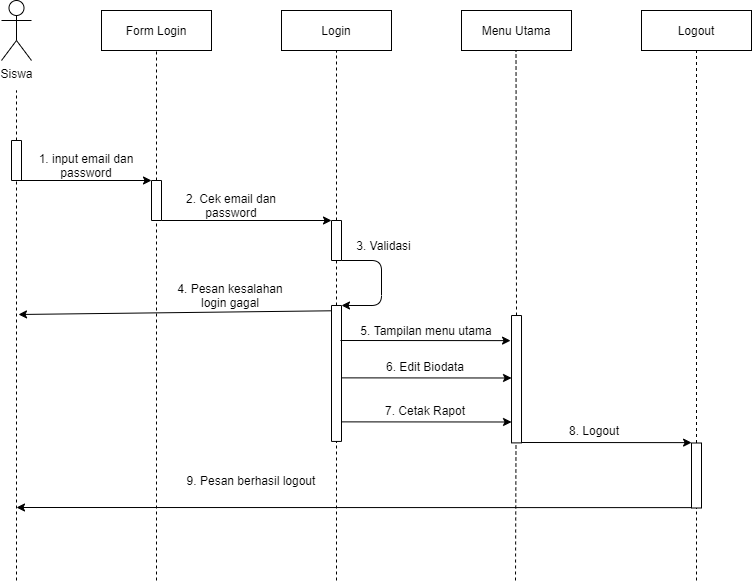

The diagram above was exported from draw.io. Its source (the exported page's mxGraphModel, read from the mxfile embedded in the PNG):
<mxGraphModel dx="1097" dy="699" grid="1" gridSize="10" guides="1" tooltips="1" connect="1" arrows="1" fold="1" page="1" pageScale="1" pageWidth="827" pageHeight="1169" math="0" shadow="0">
  <root>
    <mxCell id="-bmoF4FNjk6Al8Y-e0EL-0" />
    <mxCell id="-bmoF4FNjk6Al8Y-e0EL-1" parent="-bmoF4FNjk6Al8Y-e0EL-0" />
    <mxCell id="-bmoF4FNjk6Al8Y-e0EL-2" value="Siswa" style="shape=umlActor;verticalLabelPosition=bottom;verticalAlign=top;html=1;outlineConnect=0;" vertex="1" parent="-bmoF4FNjk6Al8Y-e0EL-1">
      <mxGeometry x="290" y="140" width="30" height="60" as="geometry" />
    </mxCell>
    <mxCell id="-bmoF4FNjk6Al8Y-e0EL-3" value="" style="rounded=0;whiteSpace=wrap;html=1;strokeWidth=1;fillColor=#FFFFFF;rotation=-90;" vertex="1" parent="-bmoF4FNjk6Al8Y-e0EL-1">
      <mxGeometry x="285" y="295" width="40" height="10" as="geometry" />
    </mxCell>
    <mxCell id="-bmoF4FNjk6Al8Y-e0EL-4" value="" style="endArrow=none;html=1;exitX=1;exitY=0.5;exitDx=0;exitDy=0;dashed=1;" edge="1" parent="-bmoF4FNjk6Al8Y-e0EL-1" source="-bmoF4FNjk6Al8Y-e0EL-3">
      <mxGeometry width="50" height="50" relative="1" as="geometry">
        <mxPoint x="435" y="380" as="sourcePoint" />
        <mxPoint x="304.9999999999998" y="229.9999999999999" as="targetPoint" />
      </mxGeometry>
    </mxCell>
    <mxCell id="-bmoF4FNjk6Al8Y-e0EL-5" value="" style="endArrow=none;html=1;dashed=1;entryX=0;entryY=0.5;entryDx=0;entryDy=0;" edge="1" parent="-bmoF4FNjk6Al8Y-e0EL-1" target="-bmoF4FNjk6Al8Y-e0EL-3">
      <mxGeometry width="50" height="50" relative="1" as="geometry">
        <mxPoint x="304.9999999999998" y="720" as="sourcePoint" />
        <mxPoint x="305" y="330" as="targetPoint" />
      </mxGeometry>
    </mxCell>
    <mxCell id="-bmoF4FNjk6Al8Y-e0EL-6" value="Form Login" style="rounded=0;whiteSpace=wrap;html=1;" vertex="1" parent="-bmoF4FNjk6Al8Y-e0EL-1">
      <mxGeometry x="390" y="150" width="110" height="40" as="geometry" />
    </mxCell>
    <mxCell id="-bmoF4FNjk6Al8Y-e0EL-7" value="" style="rounded=0;whiteSpace=wrap;html=1;strokeWidth=1;fillColor=#FFFFFF;rotation=-90;" vertex="1" parent="-bmoF4FNjk6Al8Y-e0EL-1">
      <mxGeometry x="425" y="335" width="40" height="10" as="geometry" />
    </mxCell>
    <mxCell id="-bmoF4FNjk6Al8Y-e0EL-8" value="" style="endArrow=none;html=1;exitX=1;exitY=0.5;exitDx=0;exitDy=0;dashed=1;entryX=0.5;entryY=1;entryDx=0;entryDy=0;" edge="1" parent="-bmoF4FNjk6Al8Y-e0EL-1" source="-bmoF4FNjk6Al8Y-e0EL-7" target="-bmoF4FNjk6Al8Y-e0EL-6">
      <mxGeometry width="50" height="50" relative="1" as="geometry">
        <mxPoint x="575" y="425" as="sourcePoint" />
        <mxPoint x="445" y="245" as="targetPoint" />
      </mxGeometry>
    </mxCell>
    <mxCell id="-bmoF4FNjk6Al8Y-e0EL-9" value="" style="endArrow=classic;html=1;exitX=0;exitY=0.75;exitDx=0;exitDy=0;entryX=1;entryY=0;entryDx=0;entryDy=0;" edge="1" parent="-bmoF4FNjk6Al8Y-e0EL-1" source="-bmoF4FNjk6Al8Y-e0EL-3" target="-bmoF4FNjk6Al8Y-e0EL-7">
      <mxGeometry width="50" height="50" relative="1" as="geometry">
        <mxPoint x="410" y="350" as="sourcePoint" />
        <mxPoint x="460" y="300" as="targetPoint" />
      </mxGeometry>
    </mxCell>
    <mxCell id="-bmoF4FNjk6Al8Y-e0EL-10" value="1. input email dan password" style="text;html=1;strokeColor=none;fillColor=none;align=center;verticalAlign=middle;whiteSpace=wrap;rounded=0;" vertex="1" parent="-bmoF4FNjk6Al8Y-e0EL-1">
      <mxGeometry x="325" y="295" width="100" height="20" as="geometry" />
    </mxCell>
    <mxCell id="-bmoF4FNjk6Al8Y-e0EL-11" value="" style="endArrow=none;html=1;dashed=1;entryX=0;entryY=0.5;entryDx=0;entryDy=0;" edge="1" parent="-bmoF4FNjk6Al8Y-e0EL-1" target="-bmoF4FNjk6Al8Y-e0EL-7">
      <mxGeometry width="50" height="50" relative="1" as="geometry">
        <mxPoint x="444.9999999999998" y="720" as="sourcePoint" />
        <mxPoint x="445" y="370" as="targetPoint" />
      </mxGeometry>
    </mxCell>
    <mxCell id="-bmoF4FNjk6Al8Y-e0EL-12" value="Login" style="rounded=0;whiteSpace=wrap;html=1;" vertex="1" parent="-bmoF4FNjk6Al8Y-e0EL-1">
      <mxGeometry x="570" y="150" width="110" height="40" as="geometry" />
    </mxCell>
    <mxCell id="-bmoF4FNjk6Al8Y-e0EL-13" value="" style="rounded=0;whiteSpace=wrap;html=1;strokeWidth=1;fillColor=#FFFFFF;rotation=-90;" vertex="1" parent="-bmoF4FNjk6Al8Y-e0EL-1">
      <mxGeometry x="605" y="375" width="40" height="10" as="geometry" />
    </mxCell>
    <mxCell id="-bmoF4FNjk6Al8Y-e0EL-14" value="" style="endArrow=none;html=1;exitX=1;exitY=0.5;exitDx=0;exitDy=0;dashed=1;entryX=0.5;entryY=1;entryDx=0;entryDy=0;" edge="1" parent="-bmoF4FNjk6Al8Y-e0EL-1" source="-bmoF4FNjk6Al8Y-e0EL-13">
      <mxGeometry width="50" height="50" relative="1" as="geometry">
        <mxPoint x="755" y="425" as="sourcePoint" />
        <mxPoint x="624.9999999999998" y="189.9999999999999" as="targetPoint" />
      </mxGeometry>
    </mxCell>
    <mxCell id="-bmoF4FNjk6Al8Y-e0EL-15" value="" style="endArrow=classic;html=1;exitX=0;exitY=0.75;exitDx=0;exitDy=0;entryX=1;entryY=0;entryDx=0;entryDy=0;" edge="1" parent="-bmoF4FNjk6Al8Y-e0EL-1" target="-bmoF4FNjk6Al8Y-e0EL-13">
      <mxGeometry width="50" height="50" relative="1" as="geometry">
        <mxPoint x="449.9999999999998" y="360" as="sourcePoint" />
        <mxPoint x="582.5" y="360" as="targetPoint" />
      </mxGeometry>
    </mxCell>
    <mxCell id="-bmoF4FNjk6Al8Y-e0EL-16" value="2. Cek email dan password" style="text;html=1;strokeColor=none;fillColor=none;align=center;verticalAlign=middle;whiteSpace=wrap;rounded=0;" vertex="1" parent="-bmoF4FNjk6Al8Y-e0EL-1">
      <mxGeometry x="450" y="335" width="140" height="20" as="geometry" />
    </mxCell>
    <mxCell id="-bmoF4FNjk6Al8Y-e0EL-17" value="" style="endArrow=none;html=1;dashed=1;entryX=0;entryY=0.5;entryDx=0;entryDy=0;" edge="1" parent="-bmoF4FNjk6Al8Y-e0EL-1" source="-bmoF4FNjk6Al8Y-e0EL-18" target="-bmoF4FNjk6Al8Y-e0EL-13">
      <mxGeometry width="50" height="50" relative="1" as="geometry">
        <mxPoint x="625" y="440" as="sourcePoint" />
        <mxPoint x="624.66" y="410" as="targetPoint" />
      </mxGeometry>
    </mxCell>
    <mxCell id="-bmoF4FNjk6Al8Y-e0EL-18" value="" style="rounded=0;whiteSpace=wrap;html=1;strokeWidth=1;fillColor=#FFFFFF;rotation=-90;" vertex="1" parent="-bmoF4FNjk6Al8Y-e0EL-1">
      <mxGeometry x="557.03" y="507.96" width="135.94" height="10" as="geometry" />
    </mxCell>
    <mxCell id="-bmoF4FNjk6Al8Y-e0EL-19" value="" style="endArrow=classic;html=1;exitX=0;exitY=1;exitDx=0;exitDy=0;entryX=1;entryY=1;entryDx=0;entryDy=0;" edge="1" parent="-bmoF4FNjk6Al8Y-e0EL-1" source="-bmoF4FNjk6Al8Y-e0EL-13" target="-bmoF4FNjk6Al8Y-e0EL-18">
      <mxGeometry width="50" height="50" relative="1" as="geometry">
        <mxPoint x="660" y="480" as="sourcePoint" />
        <mxPoint x="710" y="430" as="targetPoint" />
        <Array as="points">
          <mxPoint x="670" y="400" />
          <mxPoint x="670" y="445" />
        </Array>
      </mxGeometry>
    </mxCell>
    <mxCell id="-bmoF4FNjk6Al8Y-e0EL-20" value="3. Validasi" style="text;html=1;strokeColor=none;fillColor=none;align=center;verticalAlign=middle;whiteSpace=wrap;rounded=0;" vertex="1" parent="-bmoF4FNjk6Al8Y-e0EL-1">
      <mxGeometry x="640" y="375" width="65" height="20" as="geometry" />
    </mxCell>
    <mxCell id="-bmoF4FNjk6Al8Y-e0EL-21" value="" style="endArrow=classic;html=1;exitX=0.961;exitY=-0.018;exitDx=0;exitDy=0;exitPerimeter=0;" edge="1" parent="-bmoF4FNjk6Al8Y-e0EL-1" source="-bmoF4FNjk6Al8Y-e0EL-18">
      <mxGeometry width="50" height="50" relative="1" as="geometry">
        <mxPoint x="619" y="450" as="sourcePoint" />
        <mxPoint x="307" y="454" as="targetPoint" />
      </mxGeometry>
    </mxCell>
    <mxCell id="-bmoF4FNjk6Al8Y-e0EL-22" value="4. Pesan kesalahan login gagal" style="text;html=1;strokeColor=none;fillColor=none;align=center;verticalAlign=middle;whiteSpace=wrap;rounded=0;" vertex="1" parent="-bmoF4FNjk6Al8Y-e0EL-1">
      <mxGeometry x="459" y="425" width="120" height="20" as="geometry" />
    </mxCell>
    <mxCell id="-bmoF4FNjk6Al8Y-e0EL-23" value="Menu Utama" style="rounded=0;whiteSpace=wrap;html=1;" vertex="1" parent="-bmoF4FNjk6Al8Y-e0EL-1">
      <mxGeometry x="750" y="150" width="110" height="40" as="geometry" />
    </mxCell>
    <mxCell id="-bmoF4FNjk6Al8Y-e0EL-24" value="" style="rounded=0;whiteSpace=wrap;html=1;strokeWidth=1;fillColor=#FFFFFF;rotation=-90;" vertex="1" parent="-bmoF4FNjk6Al8Y-e0EL-1">
      <mxGeometry x="741.32" y="513.7" width="127.38" height="10" as="geometry" />
    </mxCell>
    <mxCell id="-bmoF4FNjk6Al8Y-e0EL-25" value="" style="endArrow=none;html=1;exitX=1;exitY=0.5;exitDx=0;exitDy=0;dashed=1;entryX=0.5;entryY=1;entryDx=0;entryDy=0;" edge="1" parent="-bmoF4FNjk6Al8Y-e0EL-1" source="-bmoF4FNjk6Al8Y-e0EL-24">
      <mxGeometry width="50" height="50" relative="1" as="geometry">
        <mxPoint x="804.5" y="360" as="sourcePoint" />
        <mxPoint x="804.5" y="189.9999999999999" as="targetPoint" />
      </mxGeometry>
    </mxCell>
    <mxCell id="-bmoF4FNjk6Al8Y-e0EL-26" value="5. Tampilan menu utama" style="text;html=1;strokeColor=none;fillColor=none;align=center;verticalAlign=middle;whiteSpace=wrap;rounded=0;" vertex="1" parent="-bmoF4FNjk6Al8Y-e0EL-1">
      <mxGeometry x="645" y="460" width="140" height="20" as="geometry" />
    </mxCell>
    <mxCell id="-bmoF4FNjk6Al8Y-e0EL-27" value="" style="endArrow=classic;html=1;exitX=0.721;exitY=0.992;exitDx=0;exitDy=0;exitPerimeter=0;entryX=0.8;entryY=0;entryDx=0;entryDy=0;entryPerimeter=0;" edge="1" parent="-bmoF4FNjk6Al8Y-e0EL-1">
      <mxGeometry width="50" height="50" relative="1" as="geometry">
        <mxPoint x="629.9599999999998" y="517.3650000000002" as="sourcePoint" />
        <mxPoint x="800.04" y="517.49" as="targetPoint" />
      </mxGeometry>
    </mxCell>
    <mxCell id="-bmoF4FNjk6Al8Y-e0EL-28" value="6. Edit Biodata" style="text;html=1;strokeColor=none;fillColor=none;align=center;verticalAlign=middle;whiteSpace=wrap;rounded=0;" vertex="1" parent="-bmoF4FNjk6Al8Y-e0EL-1">
      <mxGeometry x="644" y="496" width="140" height="20" as="geometry" />
    </mxCell>
    <mxCell id="-bmoF4FNjk6Al8Y-e0EL-29" value="" style="endArrow=classic;html=1;exitX=0.721;exitY=0.992;exitDx=0;exitDy=0;exitPerimeter=0;entryX=0.8;entryY=0;entryDx=0;entryDy=0;entryPerimeter=0;" edge="1" parent="-bmoF4FNjk6Al8Y-e0EL-1">
      <mxGeometry width="50" height="50" relative="1" as="geometry">
        <mxPoint x="629.9599999999998" y="561.3650000000002" as="sourcePoint" />
        <mxPoint x="800.04" y="561.49" as="targetPoint" />
      </mxGeometry>
    </mxCell>
    <mxCell id="-bmoF4FNjk6Al8Y-e0EL-30" value="7. Cetak Rapot" style="text;html=1;strokeColor=none;fillColor=none;align=center;verticalAlign=middle;whiteSpace=wrap;rounded=0;" vertex="1" parent="-bmoF4FNjk6Al8Y-e0EL-1">
      <mxGeometry x="644" y="540" width="140" height="20" as="geometry" />
    </mxCell>
    <mxCell id="-bmoF4FNjk6Al8Y-e0EL-31" value="" style="endArrow=classic;html=1;exitX=0.721;exitY=0.992;exitDx=0;exitDy=0;exitPerimeter=0;entryX=0.8;entryY=0;entryDx=0;entryDy=0;entryPerimeter=0;" edge="1" parent="-bmoF4FNjk6Al8Y-e0EL-1">
      <mxGeometry width="50" height="50" relative="1" as="geometry">
        <mxPoint x="628.96" y="479.9950000000001" as="sourcePoint" />
        <mxPoint x="799.0399999999997" y="480.1199999999999" as="targetPoint" />
      </mxGeometry>
    </mxCell>
    <mxCell id="-bmoF4FNjk6Al8Y-e0EL-32" value="Logout" style="rounded=0;whiteSpace=wrap;html=1;" vertex="1" parent="-bmoF4FNjk6Al8Y-e0EL-1">
      <mxGeometry x="930" y="150" width="110" height="40" as="geometry" />
    </mxCell>
    <mxCell id="-bmoF4FNjk6Al8Y-e0EL-33" value="" style="rounded=0;whiteSpace=wrap;html=1;strokeWidth=1;fillColor=#FFFFFF;rotation=-90;" vertex="1" parent="-bmoF4FNjk6Al8Y-e0EL-1">
      <mxGeometry x="952.5" y="610" width="65" height="10" as="geometry" />
    </mxCell>
    <mxCell id="-bmoF4FNjk6Al8Y-e0EL-34" value="" style="endArrow=none;html=1;exitX=1;exitY=0.5;exitDx=0;exitDy=0;dashed=1;entryX=0.5;entryY=1;entryDx=0;entryDy=0;" edge="1" parent="-bmoF4FNjk6Al8Y-e0EL-1" source="-bmoF4FNjk6Al8Y-e0EL-33">
      <mxGeometry width="50" height="50" relative="1" as="geometry">
        <mxPoint x="1115" y="425" as="sourcePoint" />
        <mxPoint x="985" y="189.9999999999999" as="targetPoint" />
      </mxGeometry>
    </mxCell>
    <mxCell id="-bmoF4FNjk6Al8Y-e0EL-35" value="" style="endArrow=classic;html=1;exitX=0.721;exitY=0.992;exitDx=0;exitDy=0;exitPerimeter=0;entryX=0.8;entryY=0;entryDx=0;entryDy=0;entryPerimeter=0;" edge="1" parent="-bmoF4FNjk6Al8Y-e0EL-1">
      <mxGeometry width="50" height="50" relative="1" as="geometry">
        <mxPoint x="809.9999999999998" y="581.9950000000001" as="sourcePoint" />
        <mxPoint x="980.0799999999999" y="582.1199999999999" as="targetPoint" />
      </mxGeometry>
    </mxCell>
    <mxCell id="-bmoF4FNjk6Al8Y-e0EL-36" value="8. Logout" style="text;html=1;strokeColor=none;fillColor=none;align=center;verticalAlign=middle;whiteSpace=wrap;rounded=0;" vertex="1" parent="-bmoF4FNjk6Al8Y-e0EL-1">
      <mxGeometry x="812.5" y="560" width="140" height="20" as="geometry" />
    </mxCell>
    <mxCell id="-bmoF4FNjk6Al8Y-e0EL-37" value="" style="endArrow=classic;html=1;exitX=0.721;exitY=0.992;exitDx=0;exitDy=0;exitPerimeter=0;" edge="1" parent="-bmoF4FNjk6Al8Y-e0EL-1">
      <mxGeometry width="50" height="50" relative="1" as="geometry">
        <mxPoint x="980.04" y="647.1199999999999" as="sourcePoint" />
        <mxPoint x="304.9999999999998" y="646.9999999999998" as="targetPoint" />
      </mxGeometry>
    </mxCell>
    <mxCell id="-bmoF4FNjk6Al8Y-e0EL-38" value="9. Pesan berhasil logout" style="text;html=1;strokeColor=none;fillColor=none;align=center;verticalAlign=middle;whiteSpace=wrap;rounded=0;" vertex="1" parent="-bmoF4FNjk6Al8Y-e0EL-1">
      <mxGeometry x="450" y="610" width="180" height="20" as="geometry" />
    </mxCell>
    <mxCell id="-bmoF4FNjk6Al8Y-e0EL-39" value="" style="endArrow=none;dashed=1;html=1;entryX=0;entryY=0.5;entryDx=0;entryDy=0;" edge="1" parent="-bmoF4FNjk6Al8Y-e0EL-1" target="-bmoF4FNjk6Al8Y-e0EL-18">
      <mxGeometry width="50" height="50" relative="1" as="geometry">
        <mxPoint x="624.9999999999998" y="720" as="sourcePoint" />
        <mxPoint x="780" y="770" as="targetPoint" />
      </mxGeometry>
    </mxCell>
    <mxCell id="-bmoF4FNjk6Al8Y-e0EL-40" value="" style="endArrow=none;dashed=1;html=1;entryX=0;entryY=0.5;entryDx=0;entryDy=0;" edge="1" parent="-bmoF4FNjk6Al8Y-e0EL-1">
      <mxGeometry width="50" height="50" relative="1" as="geometry">
        <mxPoint x="804" y="720" as="sourcePoint" />
        <mxPoint x="804.4999999999998" y="582.5" as="targetPoint" />
      </mxGeometry>
    </mxCell>
    <mxCell id="-bmoF4FNjk6Al8Y-e0EL-41" value="" style="endArrow=none;dashed=1;html=1;entryX=0;entryY=0.5;entryDx=0;entryDy=0;" edge="1" parent="-bmoF4FNjk6Al8Y-e0EL-1" target="-bmoF4FNjk6Al8Y-e0EL-33">
      <mxGeometry width="50" height="50" relative="1" as="geometry">
        <mxPoint x="985" y="720" as="sourcePoint" />
        <mxPoint x="985" y="750" as="targetPoint" />
      </mxGeometry>
    </mxCell>
  </root>
</mxGraphModel>